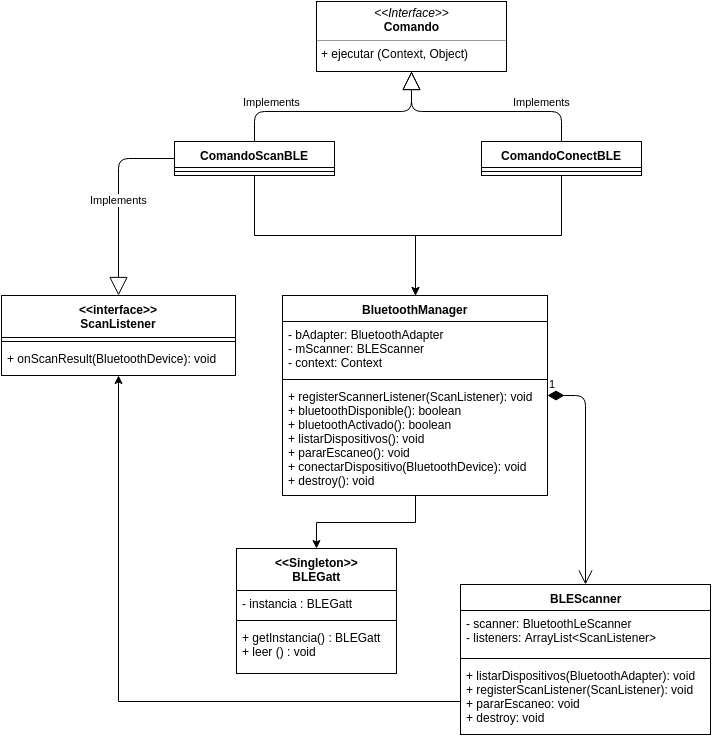

The diagram above was exported from draw.io. Its source (the exported page's mxGraphModel, read from the mxfile embedded in the PNG):
<mxGraphModel dx="1434" dy="789" grid="1" gridSize="10" guides="1" tooltips="1" connect="1" arrows="1" fold="1" page="1" pageScale="1" pageWidth="826" pageHeight="1169" background="#ffffff" math="0" shadow="0">
  <root>
    <mxCell id="0" />
    <mxCell id="1" parent="0" />
    <mxCell id="1c964df405af8a0d-14" value="&lt;p style=&quot;margin: 0px ; margin-top: 4px ; text-align: center&quot;&gt;&lt;i&gt;&amp;lt;&amp;lt;Interface&amp;gt;&amp;gt;&lt;/i&gt;&lt;br&gt;&lt;b&gt;Comando&lt;/b&gt;&lt;/p&gt;&lt;hr size=&quot;1&quot;&gt;&lt;p style=&quot;margin: 0px ; margin-left: 4px&quot;&gt;+ ejecutar (Context, Object)&lt;/p&gt;" style="verticalAlign=top;align=left;overflow=fill;fontSize=12;fontFamily=Helvetica;html=1;" vertex="1" parent="1">
      <mxGeometry x="365" y="110" width="190" height="70" as="geometry" />
    </mxCell>
    <mxCell id="3fa9ce63082621af-1" style="edgeStyle=orthogonalEdgeStyle;rounded=0;html=1;jettySize=auto;orthogonalLoop=1;" edge="1" parent="1" source="1c964df405af8a0d-15" target="76ef867e16f28c1e-13">
      <mxGeometry relative="1" as="geometry" />
    </mxCell>
    <mxCell id="1c964df405af8a0d-15" value="ComandoScanBLE&lt;div&gt;&lt;div&gt;&lt;br&gt;&lt;/div&gt;&lt;/div&gt;" style="swimlane;html=1;fontStyle=1;align=center;verticalAlign=top;childLayout=stackLayout;horizontal=1;startSize=26;horizontalStack=0;resizeParent=1;resizeLast=0;collapsible=1;marginBottom=0;swimlaneFillColor=#ffffff;" vertex="1" parent="1">
      <mxGeometry x="223" y="250" width="160" height="34" as="geometry" />
    </mxCell>
    <mxCell id="1c964df405af8a0d-16" value="" style="line;html=1;strokeWidth=1;fillColor=none;align=left;verticalAlign=middle;spacingTop=-1;spacingLeft=3;spacingRight=3;rotatable=0;labelPosition=right;points=[];portConstraint=eastwest;" vertex="1" parent="1c964df405af8a0d-15">
      <mxGeometry y="26" width="160" height="8" as="geometry" />
    </mxCell>
    <mxCell id="3fa9ce63082621af-2" style="edgeStyle=orthogonalEdgeStyle;rounded=0;html=1;jettySize=auto;orthogonalLoop=1;" edge="1" parent="1" source="1c964df405af8a0d-27" target="76ef867e16f28c1e-13">
      <mxGeometry relative="1" as="geometry" />
    </mxCell>
    <mxCell id="1c964df405af8a0d-27" value="ComandoConectBLE&lt;div&gt;&lt;div&gt;&lt;br&gt;&lt;/div&gt;&lt;/div&gt;" style="swimlane;html=1;fontStyle=1;align=center;verticalAlign=top;childLayout=stackLayout;horizontal=1;startSize=26;horizontalStack=0;resizeParent=1;resizeLast=0;collapsible=1;marginBottom=0;swimlaneFillColor=#ffffff;" vertex="1" parent="1">
      <mxGeometry x="530" y="250" width="160" height="34" as="geometry" />
    </mxCell>
    <mxCell id="1c964df405af8a0d-28" value="" style="line;html=1;strokeWidth=1;fillColor=none;align=left;verticalAlign=middle;spacingTop=-1;spacingLeft=3;spacingRight=3;rotatable=0;labelPosition=right;points=[];portConstraint=eastwest;" vertex="1" parent="1c964df405af8a0d-27">
      <mxGeometry y="26" width="160" height="8" as="geometry" />
    </mxCell>
    <mxCell id="76ef867e16f28c1e-1" value="&lt;div&gt;&amp;lt;&amp;lt;Singleton&amp;gt;&amp;gt;&lt;/div&gt;BLEGatt" style="swimlane;html=1;fontStyle=1;align=center;verticalAlign=top;childLayout=stackLayout;horizontal=1;startSize=42;horizontalStack=0;resizeParent=1;resizeLast=0;collapsible=1;marginBottom=0;swimlaneFillColor=#ffffff;" vertex="1" parent="1">
      <mxGeometry x="285" y="657" width="160" height="125" as="geometry" />
    </mxCell>
    <mxCell id="76ef867e16f28c1e-2" value="&lt;div&gt;- instancia : BLEGatt&lt;/div&gt;" style="text;html=1;strokeColor=none;fillColor=none;align=left;verticalAlign=top;spacingLeft=4;spacingRight=4;whiteSpace=wrap;overflow=hidden;rotatable=0;points=[[0,0.5],[1,0.5]];portConstraint=eastwest;" vertex="1" parent="76ef867e16f28c1e-1">
      <mxGeometry y="42" width="160" height="26" as="geometry" />
    </mxCell>
    <mxCell id="76ef867e16f28c1e-3" value="" style="line;html=1;strokeWidth=1;fillColor=none;align=left;verticalAlign=middle;spacingTop=-1;spacingLeft=3;spacingRight=3;rotatable=0;labelPosition=right;points=[];portConstraint=eastwest;" vertex="1" parent="76ef867e16f28c1e-1">
      <mxGeometry y="68" width="160" height="8" as="geometry" />
    </mxCell>
    <mxCell id="76ef867e16f28c1e-4" value="+ getInstancia() : BLEGatt&lt;div&gt;+ leer () : void&lt;/div&gt;" style="text;html=1;strokeColor=none;fillColor=none;align=left;verticalAlign=top;spacingLeft=4;spacingRight=4;whiteSpace=wrap;overflow=hidden;rotatable=0;points=[[0,0.5],[1,0.5]];portConstraint=eastwest;" vertex="1" parent="76ef867e16f28c1e-1">
      <mxGeometry y="76" width="160" height="44" as="geometry" />
    </mxCell>
    <mxCell id="3fa9ce63082621af-8" style="edgeStyle=orthogonalEdgeStyle;rounded=0;html=1;jettySize=auto;orthogonalLoop=1;" edge="1" parent="1" source="76ef867e16f28c1e-5" target="76ef867e16f28c1e-24">
      <mxGeometry relative="1" as="geometry">
        <Array as="points">
          <mxPoint x="167" y="810" />
        </Array>
      </mxGeometry>
    </mxCell>
    <mxCell id="76ef867e16f28c1e-5" value="BLEScanner" style="swimlane;html=1;fontStyle=1;align=center;verticalAlign=top;childLayout=stackLayout;horizontal=1;startSize=26;horizontalStack=0;resizeParent=1;resizeLast=0;collapsible=1;marginBottom=0;swimlaneFillColor=#ffffff;" vertex="1" parent="1">
      <mxGeometry x="509" y="693" width="250" height="150" as="geometry" />
    </mxCell>
    <mxCell id="76ef867e16f28c1e-6" value="-&amp;nbsp;&lt;span&gt;scanner&lt;/span&gt;&lt;span&gt;:&amp;nbsp;&lt;/span&gt;&lt;span&gt;BluetoothLeScanner&lt;/span&gt;&lt;br&gt;&lt;div&gt;&lt;span&gt;-&amp;nbsp;&lt;/span&gt;&lt;span&gt;listeners:&amp;nbsp;&lt;/span&gt;&lt;span&gt;ArrayList&lt;/span&gt;&lt;span&gt;&amp;lt;ScanListener&amp;gt;&lt;/span&gt;&lt;/div&gt;" style="text;html=1;strokeColor=none;fillColor=none;align=left;verticalAlign=top;spacingLeft=4;spacingRight=4;whiteSpace=wrap;overflow=hidden;rotatable=0;points=[[0,0.5],[1,0.5]];portConstraint=eastwest;" vertex="1" parent="76ef867e16f28c1e-5">
      <mxGeometry y="26" width="250" height="44" as="geometry" />
    </mxCell>
    <mxCell id="76ef867e16f28c1e-7" value="" style="line;html=1;strokeWidth=1;fillColor=none;align=left;verticalAlign=middle;spacingTop=-1;spacingLeft=3;spacingRight=3;rotatable=0;labelPosition=right;points=[];portConstraint=eastwest;" vertex="1" parent="76ef867e16f28c1e-5">
      <mxGeometry y="70" width="250" height="8" as="geometry" />
    </mxCell>
    <mxCell id="76ef867e16f28c1e-8" value="+&amp;nbsp;&lt;span&gt;listarDispositivos(&lt;/span&gt;&lt;span&gt;BluetoothAdapter&lt;/span&gt;&lt;span&gt;)&lt;/span&gt;&lt;span&gt;: void&lt;/span&gt;&lt;br&gt;&lt;div&gt;+&amp;nbsp;&lt;span&gt;registerScanListener(&lt;/span&gt;&lt;span&gt;ScanListener&lt;/span&gt;&lt;span&gt;): void&lt;/span&gt;&lt;/div&gt;&lt;div&gt;&lt;span&gt;+&amp;nbsp;&lt;/span&gt;&lt;span&gt;pararEscaneo: void&lt;/span&gt;&lt;/div&gt;&lt;div&gt;&lt;span&gt;+&amp;nbsp;&lt;/span&gt;&lt;span&gt;destroy: void&lt;/span&gt;&lt;/div&gt;" style="text;html=1;strokeColor=none;fillColor=none;align=left;verticalAlign=top;spacingLeft=4;spacingRight=4;whiteSpace=wrap;overflow=hidden;rotatable=0;points=[[0,0.5],[1,0.5]];portConstraint=eastwest;" vertex="1" parent="76ef867e16f28c1e-5">
      <mxGeometry y="78" width="250" height="72" as="geometry" />
    </mxCell>
    <mxCell id="3fa9ce63082621af-6" style="edgeStyle=orthogonalEdgeStyle;rounded=0;html=1;jettySize=auto;orthogonalLoop=1;" edge="1" parent="1" source="76ef867e16f28c1e-13" target="76ef867e16f28c1e-1">
      <mxGeometry relative="1" as="geometry" />
    </mxCell>
    <mxCell id="76ef867e16f28c1e-13" value="BluetoothManager" style="swimlane;html=1;fontStyle=1;align=center;verticalAlign=top;childLayout=stackLayout;horizontal=1;startSize=26;horizontalStack=0;resizeParent=1;resizeLast=0;collapsible=1;marginBottom=0;swimlaneFillColor=#ffffff;" vertex="1" parent="1">
      <mxGeometry x="331" y="404" width="265" height="200" as="geometry" />
    </mxCell>
    <mxCell id="76ef867e16f28c1e-14" value="-&amp;nbsp;&lt;span&gt;bAdapter&lt;/span&gt;&lt;span&gt;:&amp;nbsp;&lt;/span&gt;&lt;span&gt;BluetoothAdapter&lt;/span&gt;&lt;br&gt;&lt;div&gt;&lt;span&gt;- mScanner:&amp;nbsp;&lt;/span&gt;&lt;span&gt;BLEScanner&lt;/span&gt;&lt;/div&gt;&lt;div&gt;&lt;span&gt;- context:&amp;nbsp;&lt;/span&gt;&lt;span&gt;Context&lt;/span&gt;&lt;/div&gt;" style="text;html=1;strokeColor=none;fillColor=none;align=left;verticalAlign=top;spacingLeft=4;spacingRight=4;whiteSpace=wrap;overflow=hidden;rotatable=0;points=[[0,0.5],[1,0.5]];portConstraint=eastwest;" vertex="1" parent="76ef867e16f28c1e-13">
      <mxGeometry y="26" width="265" height="54" as="geometry" />
    </mxCell>
    <mxCell id="76ef867e16f28c1e-15" value="" style="line;html=1;strokeWidth=1;fillColor=none;align=left;verticalAlign=middle;spacingTop=-1;spacingLeft=3;spacingRight=3;rotatable=0;labelPosition=right;points=[];portConstraint=eastwest;" vertex="1" parent="76ef867e16f28c1e-13">
      <mxGeometry y="80" width="265" height="8" as="geometry" />
    </mxCell>
    <mxCell id="76ef867e16f28c1e-16" value="+&amp;nbsp;&lt;span&gt;registerScannerListener&lt;/span&gt;&lt;span&gt;(&lt;/span&gt;&lt;span&gt;ScanListener)&lt;/span&gt;&lt;span&gt;: void&lt;/span&gt;&lt;br&gt;&lt;div&gt;&lt;span&gt;+&amp;nbsp;&lt;/span&gt;&lt;span&gt;bluetoothDisponible(): boolean&lt;/span&gt;&lt;/div&gt;&lt;div&gt;&lt;span&gt;+&amp;nbsp;&lt;/span&gt;&lt;span&gt;bluetoothActivado():&amp;nbsp;&lt;/span&gt;&lt;span&gt;boolean&lt;/span&gt;&lt;/div&gt;&lt;div&gt;&lt;span&gt;+&amp;nbsp;&lt;/span&gt;&lt;span&gt;listarDispositivos(): void&lt;/span&gt;&lt;/div&gt;&lt;div&gt;&lt;span&gt;+&amp;nbsp;&lt;/span&gt;&lt;span&gt;pararEscaneo(): void&lt;/span&gt;&lt;/div&gt;&lt;div&gt;&lt;span&gt;+&amp;nbsp;&lt;/span&gt;&lt;span&gt;conectarDispositivo&lt;/span&gt;&lt;span&gt;(&lt;/span&gt;&lt;span&gt;BluetoothDevice): void&lt;/span&gt;&lt;/div&gt;&lt;div&gt;&lt;span&gt;+&amp;nbsp;&lt;/span&gt;&lt;span&gt;destroy(): void&lt;/span&gt;&lt;/div&gt;" style="text;html=1;strokeColor=none;fillColor=none;align=left;verticalAlign=top;spacingLeft=4;spacingRight=4;whiteSpace=wrap;overflow=hidden;rotatable=0;points=[[0,0.5],[1,0.5]];portConstraint=eastwest;" vertex="1" parent="76ef867e16f28c1e-13">
      <mxGeometry y="88" width="265" height="112" as="geometry" />
    </mxCell>
    <mxCell id="76ef867e16f28c1e-24" value="&lt;div&gt;&amp;lt;&amp;lt;interface&amp;gt;&amp;gt;&lt;/div&gt;&lt;div&gt;&lt;span style=&quot;line-height: 1.2&quot;&gt;ScanListener&lt;/span&gt;&lt;/div&gt;" style="swimlane;html=1;fontStyle=1;align=center;verticalAlign=top;childLayout=stackLayout;horizontal=1;startSize=42;horizontalStack=0;resizeParent=1;resizeLast=0;collapsible=1;marginBottom=0;swimlaneFillColor=#ffffff;" vertex="1" parent="1">
      <mxGeometry x="50" y="404" width="234" height="80" as="geometry" />
    </mxCell>
    <mxCell id="76ef867e16f28c1e-25" value="" style="line;html=1;strokeWidth=1;fillColor=none;align=left;verticalAlign=middle;spacingTop=-1;spacingLeft=3;spacingRight=3;rotatable=0;labelPosition=right;points=[];portConstraint=eastwest;" vertex="1" parent="76ef867e16f28c1e-24">
      <mxGeometry y="42" width="234" height="8" as="geometry" />
    </mxCell>
    <mxCell id="76ef867e16f28c1e-26" value="+&amp;nbsp;&lt;span&gt;onScanResult(&lt;/span&gt;&lt;span&gt;BluetoothDevice&lt;/span&gt;&lt;span&gt;)&lt;/span&gt;&lt;span&gt;: void&lt;/span&gt;&lt;br&gt;" style="text;html=1;strokeColor=none;fillColor=none;align=left;verticalAlign=top;spacingLeft=4;spacingRight=4;whiteSpace=wrap;overflow=hidden;rotatable=0;points=[[0,0.5],[1,0.5]];portConstraint=eastwest;" vertex="1" parent="76ef867e16f28c1e-24">
      <mxGeometry y="50" width="234" height="30" as="geometry" />
    </mxCell>
    <mxCell id="3fa9ce63082621af-5" value="1" style="endArrow=open;html=1;endSize=12;startArrow=diamondThin;startSize=14;startFill=1;edgeStyle=orthogonalEdgeStyle;align=left;verticalAlign=bottom;" edge="1" parent="1" source="76ef867e16f28c1e-13" target="76ef867e16f28c1e-5">
      <mxGeometry x="-1" y="3" relative="1" as="geometry">
        <mxPoint x="460" y="653" as="sourcePoint" />
        <mxPoint x="620" y="653" as="targetPoint" />
        <Array as="points">
          <mxPoint x="634" y="504" />
        </Array>
      </mxGeometry>
    </mxCell>
    <mxCell id="3fa9ce63082621af-7" value="Implements" style="endArrow=block;endSize=16;endFill=0;html=1;" edge="1" parent="1" source="1c964df405af8a0d-15" target="76ef867e16f28c1e-24">
      <mxGeometry width="160" relative="1" as="geometry">
        <mxPoint x="63" y="360" as="sourcePoint" />
        <mxPoint x="223" y="360" as="targetPoint" />
        <Array as="points">
          <mxPoint x="167" y="267" />
        </Array>
      </mxGeometry>
    </mxCell>
    <mxCell id="3fa9ce63082621af-9" value="Implements" style="endArrow=block;endSize=16;endFill=0;html=1;" edge="1" parent="1" source="1c964df405af8a0d-15" target="1c964df405af8a0d-14">
      <mxGeometry x="-0.7357" y="-20" width="160" relative="1" as="geometry">
        <mxPoint x="260" y="210" as="sourcePoint" />
        <mxPoint x="420" y="210" as="targetPoint" />
        <Array as="points">
          <mxPoint x="303" y="220" />
          <mxPoint x="460" y="220" />
        </Array>
        <mxPoint x="17" y="-30" as="offset" />
      </mxGeometry>
    </mxCell>
    <mxCell id="3fa9ce63082621af-10" value="Implements" style="endArrow=block;endSize=16;endFill=0;html=1;" edge="1" parent="1" source="1c964df405af8a0d-27" target="1c964df405af8a0d-14">
      <mxGeometry x="-0.7273" y="22" width="160" relative="1" as="geometry">
        <mxPoint x="530" y="220" as="sourcePoint" />
        <mxPoint x="690" y="220" as="targetPoint" />
        <Array as="points">
          <mxPoint x="610" y="220" />
          <mxPoint x="460" y="220" />
        </Array>
        <mxPoint x="-20" y="-32" as="offset" />
      </mxGeometry>
    </mxCell>
  </root>
</mxGraphModel>